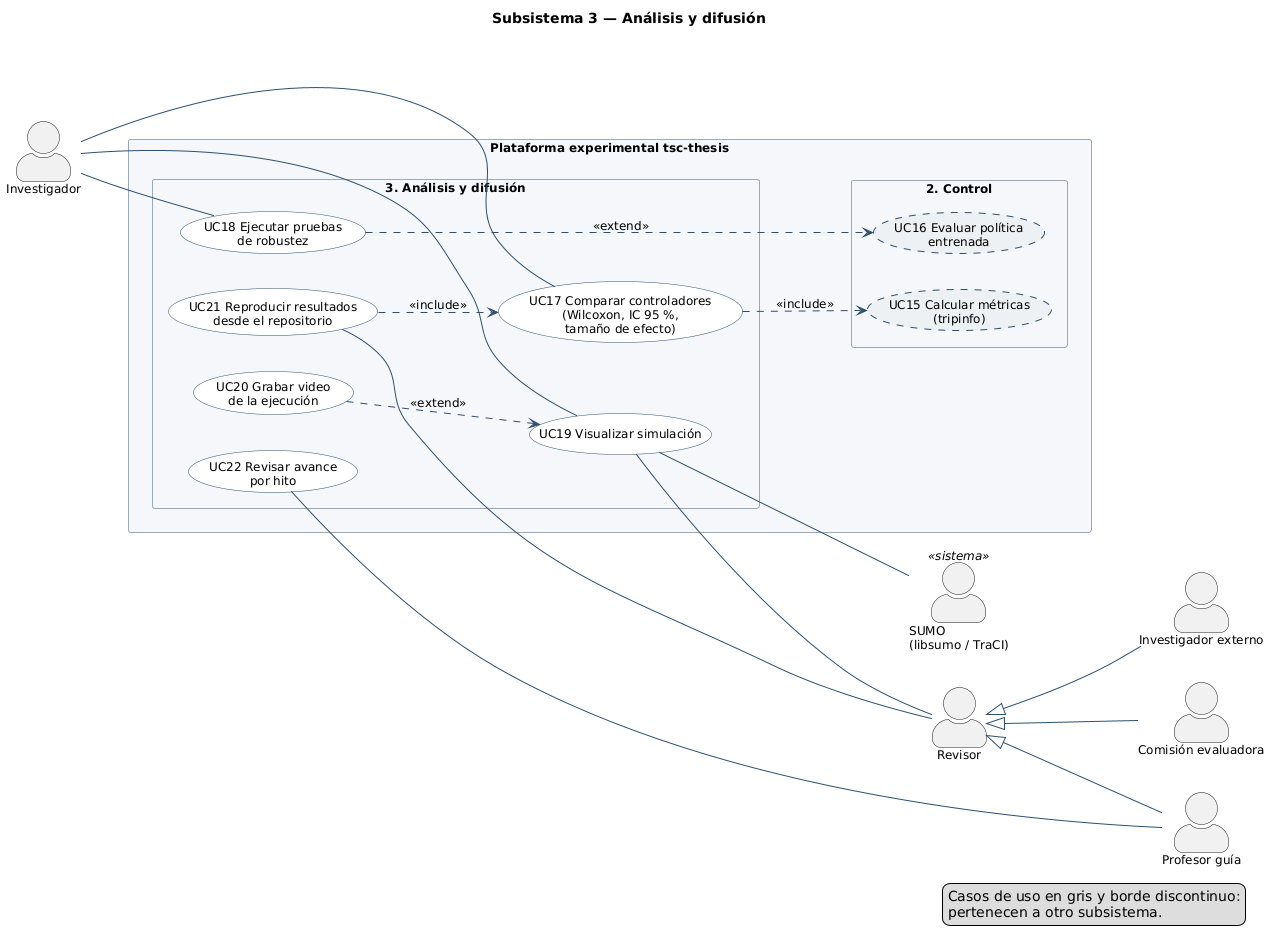

The diagram above was rendered by PlantUML. Its source (embedded in the PNG):
@startuml casos-de-uso-analisis
' Generado por gen.py — no editar a mano
left to right direction
skinparam shadowing false
skinparam defaultFontName "DejaVu Sans"
skinparam defaultFontSize 12
skinparam packageStyle rectangle
skinparam actorStyle awesome
skinparam usecase {
  BackgroundColor #FFFFFF
  BorderColor #2F4F6F
  ArrowColor #2F4F6F
}
skinparam rectangle {
  BorderColor #2F4F6F
  FontStyle bold
}
skinparam package {
  BackgroundColor #F5F7FA
  BorderColor #9AA9B8
}
skinparam note {
  BackgroundColor #FFFBE6
  BorderColor #C9B458
}

title Subsistema 3 — Análisis y difusión

actor "Investigador" as INV
actor "Revisor" as REV
actor "Profesor guía" as PG
actor "Comisión evaluadora" as CE
actor "Investigador externo" as EXT
actor "SUMO\n(libsumo / TraCI)" as SUMO <<sistema>>

rectangle "Plataforma experimental tsc-thesis" {
  package "2. Control" {
    usecase "UC15 Calcular métricas\n(tripinfo)" as UC15 #EEF1F4;line.dashed
    usecase "UC16 Evaluar política\nentrenada" as UC16 #EEF1F4;line.dashed
  }
  package "3. Análisis y difusión" {
    usecase "UC17 Comparar controladores\n(Wilcoxon, IC 95 %,\ntamaño de efecto)" as UC17
    usecase "UC18 Ejecutar pruebas\nde robustez" as UC18
    usecase "UC19 Visualizar simulación" as UC19
    usecase "UC20 Grabar video\nde la ejecución" as UC20
    usecase "UC21 Reproducir resultados\ndesde el repositorio" as UC21
    usecase "UC22 Revisar avance\npor hito" as UC22
  }
}

INV -- UC17
INV -- UC18
INV -- UC19
UC19 -- REV
UC21 -- REV
UC22 -- PG
UC19 -- SUMO
UC17 ..> UC15 : <<include>>
UC21 ..> UC17 : <<include>>
UC18 ..> UC16 : <<extend>>
UC20 ..> UC19 : <<extend>>
REV <|-- PG
REV <|-- CE
REV <|-- EXT

legend right
  Casos de uso en gris y borde discontinuo:
  pertenecen a otro subsistema.
endlegend
@enduml